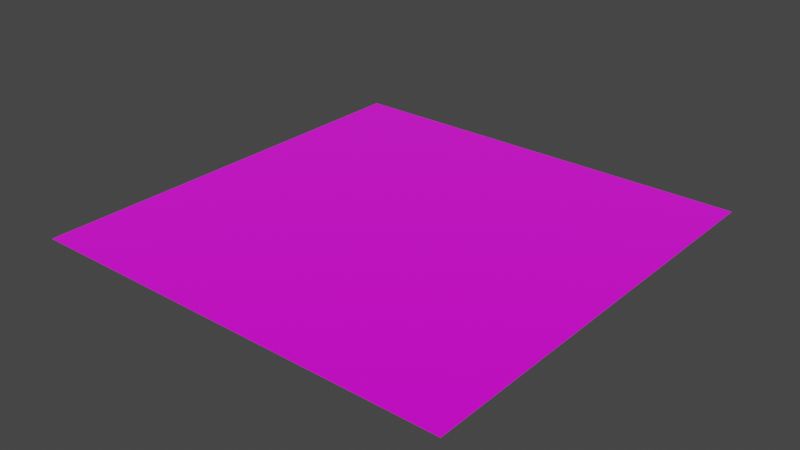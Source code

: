 # Source: wooden-plate.blend  (saved by Blender 2.81.16; exported with 4.5.12 LTS)
import bpy
from mathutils import Matrix  # noqa: F401  (used for matrix-valued properties, if any)

bpy.ops.wm.read_factory_settings(use_empty=True)
scene = bpy.context.scene
scene.name = 'Scene'

# ---- collections
col_collection = bpy.data.collections.new('Collection'); scene.collection.children.link(col_collection)

# ---- images (referenced by path relative to the original .blend; pixels are not part of the script)
import os
ASSET_DIR = os.environ.get("B2B_ASSET_DIR", "")  # directory of the original .blend (textures are referenced by path, not embedded)
HERE = os.path.dirname(os.path.abspath(__file__))  # packed textures are extracted next to this script under _unpacked/

def load_image(name, relpath, width, height, colorspace="sRGB"):
    """Load a texture the original file referenced (path relative to the .blend, or extracted next to this script)."""
    p = next((c for c in (os.path.join(HERE, relpath), os.path.join(ASSET_DIR, relpath)) if relpath and os.path.exists(c)), "")
    if p:
        img = bpy.data.images.load(p, check_existing=True)
        img.name = name
    else:  # same state as the original file: an image datablock whose file is absent (Cycles renders it pink)
        img = bpy.data.images.new(name, width, height)
        img.source = "FILE"
        img.filepath = "//" + (relpath or name)
    img.colorspace_settings.name = colorspace
    return img
img_wood_texture_jpg = load_image('wood-texture.jpg', 'wood-texture.jpg', 1024, 1024, 'sRGB')

# ---- materials (node trees are filled in below, after node groups)
mat_material_002 = bpy.data.materials.new('Material.002')
mat_material_002.use_transparent_shadow = False

# ---- material node trees
mat_material_002.use_nodes = True; mat_material_002.node_tree.nodes.clear()
_N = mat_material_002.node_tree.nodes; _L = mat_material_002.node_tree.links
n0 = _N.new('ShaderNodeOutputMaterial'); n0.name = 'Material Output'; n0.location = (300, 300)
n1 = _N.new('ShaderNodeBsdfPrincipled'); n1.name = 'Principled BSDF'; n1.location = (10, 300)
n1.distribution = 'GGX'
n1.subsurface_method = 'BURLEY'
n1.inputs[2].default_value = 0.5417
n1.inputs[3].default_value = 1.45
n1.inputs[13].default_value = 0.0
n1.inputs[15].default_value = 0.2639
n1.inputs[16].default_value = 0.5833
n1.inputs[24].default_value = 0.075
n1.inputs[27].default_value = (0.0, 0.0, 0.0, 1.0)
n1.inputs[28].default_value = 1.0
n2 = _N.new('ShaderNodeTexImage'); n2.name = 'Image Texture'; n2.location = (-280, 280)
n2.image = img_wood_texture_jpg
_L.new(n1.outputs[0], n0.inputs[0])
_L.new(n2.outputs[0], n1.inputs[0])
n0.is_active_output = True

# ---- world
world_world = bpy.data.worlds.new('World'); scene.world = world_world
world_world.use_nodes = True; world_world.node_tree.nodes.clear()
_N = world_world.node_tree.nodes; _L = world_world.node_tree.links
n0 = _N.new('ShaderNodeOutputWorld'); n0.name = 'World Output'; n0.location = (300, 300)
n1 = _N.new('ShaderNodeBackground'); n1.name = 'Background'; n1.location = (10, 300)
n1.inputs[0].default_value = (0.05088, 0.05088, 0.05088, 1.0)
_L.new(n1.outputs[0], n0.inputs[0])
n0.is_active_output = True
world_world.color = (0.05088, 0.05088, 0.05088)
world_world.use_sun_shadow = False
world_world.sun_shadow_jitter_overblur = 0.0

# ---- meshes
me_plane = bpy.data.meshes.new('Plane')
me_plane.from_pydata([(-1.0, -1.0, 0.0), (1.0, -1.0, 0.0), (-1.0, 1.0, 0.0), (1.0, 1.0, 0.0)], [], [(0, 1, 3, 2)])
_uv = me_plane.uv_layers.new(name='UVMap')
_uv.uv.foreach_set('vector', [0.0, 0.0, 1.0, 0.0, 1.0, 1.0, 0.0, 1.0])
me_plane.materials.append(mat_material_002)
me_plane.use_remesh_fix_poles = True
me_plane.use_remesh_preserve_attributes = False
me_plane.use_mirror_vertex_groups = False
me_plane.update()

# ---- objects
ob_plane = bpy.data.objects.new('Plane', me_plane)

# ---- transforms, parenting, visibility, modifiers, constraints
ob_plane.location = (0.0, 0.0, 0.0)
ob_plane.rotation_euler = (0.0, -0.0, 1.567)
ob_plane.scale = (6.069, 6.069, 6.069)
ob_plane.lineart.crease_threshold = 0.0

# ---- collection membership
col_collection.objects.link(ob_plane)

# ---- scene / render settings (as saved in the file)
scene.frame_start = 1; scene.frame_end = 250; scene.frame_set(0)
scene.render.engine = 'BLENDER_EEVEE_NEXT'
scene.cycles.use_denoising = False
scene.cycles.samples = 128
scene.cycles.sampling_pattern = 'TABULATED_SOBOL'
scene.cycles.use_adaptive_sampling = False
scene.cycles.use_light_tree = False
scene.view_settings.view_transform = 'Filmic'
bpy.context.view_layer.update()

# ---- added for rendering (the .blend has no active camera and no usable light): camera, sun
cam_auto = bpy.data.cameras.new('AutoCamera')
cam_auto.lens = 50.0
cam_auto.sensor_width = 36.0
cam_auto.clip_end = 1000.0
ob_auto_camera = bpy.data.objects.new('AutoCamera', cam_auto)
scene.collection.objects.link(ob_auto_camera)
ob_auto_camera.location = (15.9371, -19.1245, 12.7497)
ob_auto_camera.rotation_euler = (1.09748, -7.21219e-08, 0.694738)
scene.camera = ob_auto_camera
light_auto_sun = bpy.data.lights.new('AutoSun', 'SUN')
light_auto_sun.energy = 3.0
light_auto_sun.angle = 0.0523599
ob_auto_sun = bpy.data.objects.new('AutoSun', light_auto_sun)
scene.collection.objects.link(ob_auto_sun)
ob_auto_sun.rotation_euler = (0.872665, 0.174533, 0.523599)
bpy.context.view_layer.update()
